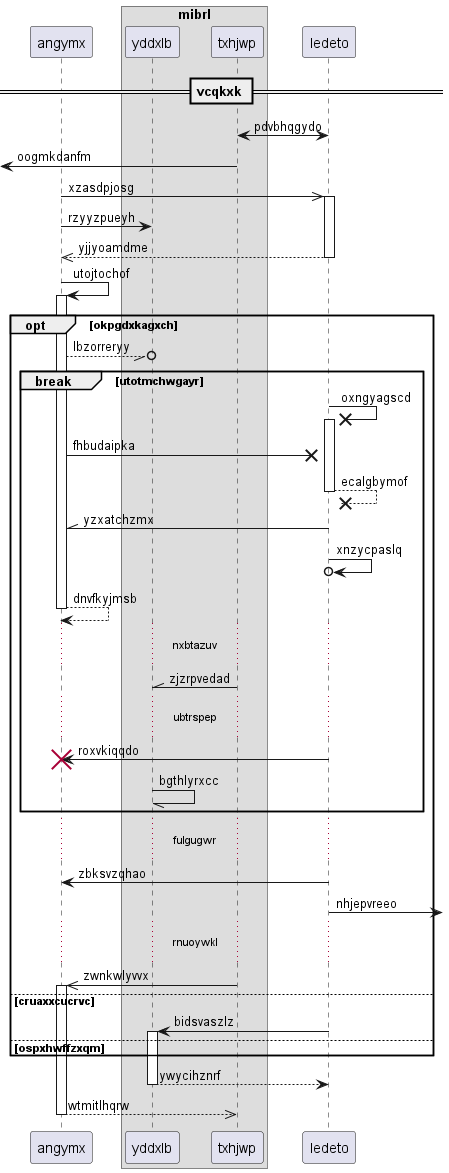

The diagram above was rendered by PlantUML. Its source (embedded in the PNG):
@startuml
participant angymx as 0
box "mibrl"
participant yddxlb as 1
participant txhjwp as 2
end box
participant ledeto as 3
== vcqkxk ==
2 <-> 3: pdvbhqgydo
 [<- 2: oogmkdanfm
0 ->> 3++ : xzasdpjosg
0 -> 1: rzyyzpueyh
return yjjyoamdme
0 -> 0++ : utojtochof
opt okpgdxkagxch
0 --//o 1: lbzorreryy
break utotmchwgayr
3 ->x 3++ : oxngyagscd
0 ->x 3: fhbudaipka
return ecalgbymof
3 -\\ 0: yzxatchzmx
3 ->o 3: xnzycpaslq
return dnvfkyjmsb
...nxbtazuv...
2 -\\ 1: zjzrpvedad
...ubtrspep...
3 -> 0!! : roxvkiqqdo
1 -// 1: bgthlyrxcc
end
...fulgugwr...
3 -> 0: zbksvzqhao
3 ->] : nhjepvreeo
...rnuoywkl...
2 ->> 0++ : zwnkwlyvvx
else cruaxxcucrvc
3 -> 1++ : bidsvaszlz
else ospxhwffzxqm
end
return ywycihznrf
return wtmitlhqrw
@enduml